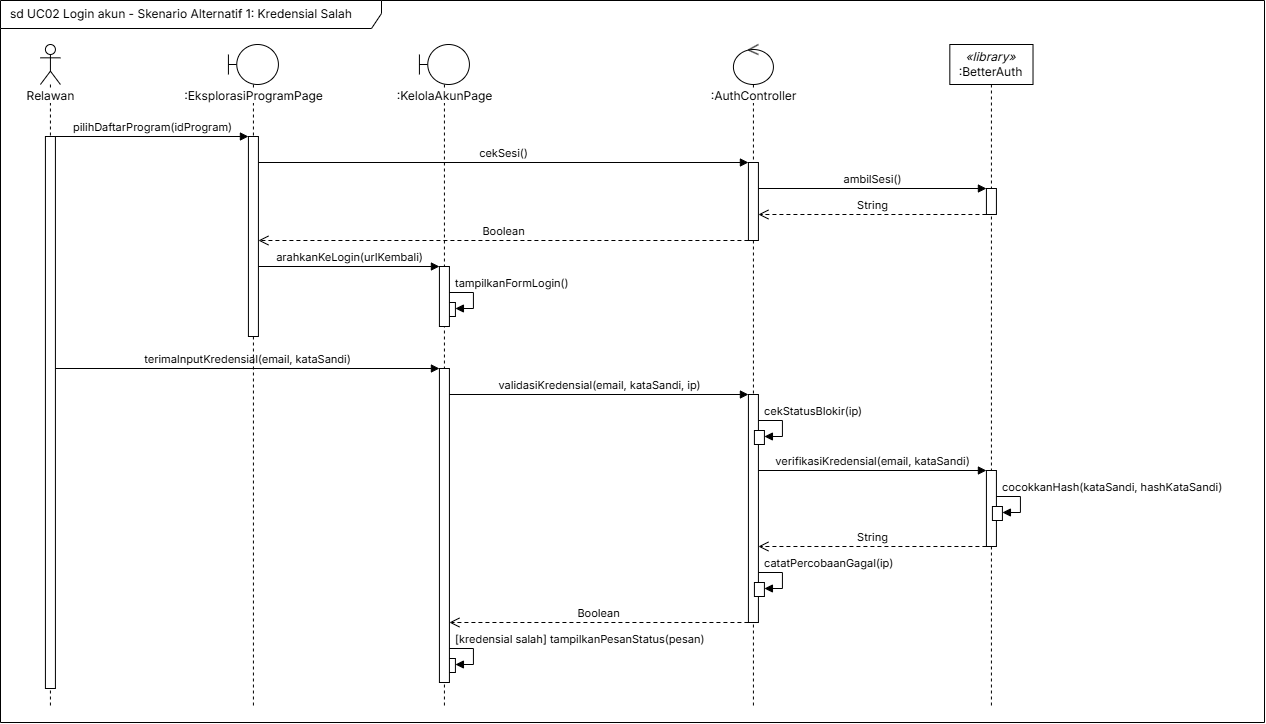

The diagram above was exported from draw.io. Its source (the exported page's mxGraphModel, read from the mxfile embedded in the PNG):
<mxGraphModel dx="1381" dy="762" grid="0" gridSize="10" guides="1" tooltips="1" connect="1" arrows="1" fold="1" page="0" pageScale="1" pageWidth="1600" pageHeight="1200" math="0" shadow="0">
  <root>
    <mxCell id="0" />
    <mxCell id="1" parent="0" />
    <mxCell id="frame" parent="1" style="shape=umlFrame;whiteSpace=wrap;html=1;fontFamily=Inter;fontSource=https%3A%2F%2Ffonts.googleapis.com%2Fcss%3Ffamily%3DInter;fontSize=12;width=381;height=28;boundedLbl=1;verticalAlign=middle;align=left;spacingLeft=8;fillColor=none;" value="sd UC02 Login akun - Skenario Alternatif 1: Kredensial Salah" vertex="1">
      <mxGeometry height="722" width="1264" x="14" y="10" as="geometry" />
    </mxCell>
    <mxCell id="ll_R" parent="1" style="shape=umlLifeline;participant=umlActor;perimeter=lifelinePerimeter;whiteSpace=nowrap;container=1;dropTarget=0;collapsible=0;recursiveResize=0;outlineConnect=0;portConstraint=eastwest;verticalAlign=top;spacingTop=38;size=40;fontSize=12;labelBackgroundColor=#ffffff;html=1;fontFamily=Inter;fontSource=https%3A%2F%2Ffonts.googleapis.com%2Fcss%3Ffamily%3DInter;" value="Relawan" vertex="1">
      <mxGeometry height="664" width="20" x="53.9219" y="54" as="geometry" />
    </mxCell>
    <mxCell id="act9" parent="ll_R" style="html=1;points=[];perimeter=orthogonalPerimeter;outlineConnect=0;targetShapes=umlLifeline;portConstraint=eastwest;fillColor=#ffffff;" value="" vertex="1">
      <mxGeometry height="552" width="10" x="5" y="92" as="geometry" />
    </mxCell>
    <mxCell id="ll_EPP" parent="1" style="shape=umlLifeline;participant=umlBoundary;perimeter=lifelinePerimeter;whiteSpace=nowrap;container=1;dropTarget=0;collapsible=0;recursiveResize=0;outlineConnect=0;portConstraint=eastwest;verticalAlign=top;spacingTop=38;size=40;fontSize=12;labelBackgroundColor=#ffffff;html=1;fontFamily=Inter;fontSource=https%3A%2F%2Ffonts.googleapis.com%2Fcss%3Ffamily%3DInter;" value=":EksplorasiProgramPage" vertex="1">
      <mxGeometry height="664" width="50" x="241.922" y="54" as="geometry" />
    </mxCell>
    <mxCell id="act8" parent="ll_EPP" style="html=1;points=[];perimeter=orthogonalPerimeter;outlineConnect=0;targetShapes=umlLifeline;portConstraint=eastwest;fillColor=#ffffff;" value="" vertex="1">
      <mxGeometry height="200" width="10" x="20" y="92" as="geometry" />
    </mxCell>
    <mxCell id="ll_KAP" parent="1" style="shape=umlLifeline;participant=umlBoundary;perimeter=lifelinePerimeter;whiteSpace=nowrap;container=1;dropTarget=0;collapsible=0;recursiveResize=0;outlineConnect=0;portConstraint=eastwest;verticalAlign=top;spacingTop=38;size=40;fontSize=12;labelBackgroundColor=#ffffff;html=1;fontFamily=Inter;fontSource=https%3A%2F%2Ffonts.googleapis.com%2Fcss%3Ffamily%3DInter;" value=":KelolaAkunPage" vertex="1">
      <mxGeometry height="664" width="50" x="432.922" y="54" as="geometry" />
    </mxCell>
    <mxCell id="act4" parent="ll_KAP" style="html=1;points=[];perimeter=orthogonalPerimeter;outlineConnect=0;targetShapes=umlLifeline;portConstraint=eastwest;fillColor=#ffffff;" value="" vertex="1">
      <mxGeometry height="14" width="10" x="26" y="258" as="geometry" />
    </mxCell>
    <mxCell id="act5" parent="ll_KAP" style="html=1;points=[];perimeter=orthogonalPerimeter;outlineConnect=0;targetShapes=umlLifeline;portConstraint=eastwest;fillColor=#ffffff;" value="" vertex="1">
      <mxGeometry height="14" width="10" x="26" y="614" as="geometry" />
    </mxCell>
    <mxCell id="act6" parent="ll_KAP" style="html=1;points=[];perimeter=orthogonalPerimeter;outlineConnect=0;targetShapes=umlLifeline;portConstraint=eastwest;fillColor=#ffffff;" value="" vertex="1">
      <mxGeometry height="60" width="10" x="20" y="222" as="geometry" />
    </mxCell>
    <mxCell id="act7" parent="ll_KAP" style="html=1;points=[];perimeter=orthogonalPerimeter;outlineConnect=0;targetShapes=umlLifeline;portConstraint=eastwest;fillColor=#ffffff;" value="" vertex="1">
      <mxGeometry height="314" width="10" x="20" y="324" as="geometry" />
    </mxCell>
    <mxCell id="ll_AC" parent="1" style="shape=umlLifeline;participant=umlControl;perimeter=lifelinePerimeter;whiteSpace=nowrap;container=1;dropTarget=0;collapsible=0;recursiveResize=0;outlineConnect=0;portConstraint=eastwest;verticalAlign=top;spacingTop=38;size=40;fontSize=12;labelBackgroundColor=#ffffff;html=1;fontFamily=Inter;fontSource=https%3A%2F%2Ffonts.googleapis.com%2Fcss%3Ffamily%3DInter;" value=":AuthController" vertex="1">
      <mxGeometry height="664" width="40" x="746.922" y="54" as="geometry" />
    </mxCell>
    <mxCell id="act2" parent="ll_AC" style="html=1;points=[];perimeter=orthogonalPerimeter;outlineConnect=0;targetShapes=umlLifeline;portConstraint=eastwest;fillColor=#ffffff;" value="" vertex="1">
      <mxGeometry height="78" width="10" x="15" y="118" as="geometry" />
    </mxCell>
    <mxCell id="act3" parent="ll_AC" style="html=1;points=[];perimeter=orthogonalPerimeter;outlineConnect=0;targetShapes=umlLifeline;portConstraint=eastwest;fillColor=#ffffff;" value="" vertex="1">
      <mxGeometry height="228" width="10" x="15" y="350" as="geometry" />
    </mxCell>
    <mxCell id="act10" parent="ll_AC" style="html=1;points=[];perimeter=orthogonalPerimeter;outlineConnect=0;targetShapes=umlLifeline;portConstraint=eastwest;fillColor=#ffffff;" value="" vertex="1">
      <mxGeometry height="14" width="10" x="21" y="386" as="geometry" />
    </mxCell>
    <mxCell id="act11" parent="ll_AC" style="html=1;points=[];perimeter=orthogonalPerimeter;outlineConnect=0;targetShapes=umlLifeline;portConstraint=eastwest;fillColor=#ffffff;" value="" vertex="1">
      <mxGeometry height="14" width="10" x="21" y="538" as="geometry" />
    </mxCell>
    <mxCell id="ll_BA" parent="1" style="shape=umlLifeline;perimeter=lifelinePerimeter;whiteSpace=wrap;container=1;dropTarget=0;collapsible=0;recursiveResize=0;outlineConnect=0;portConstraint=eastwest;size=40;fontSize=12;html=1;fontFamily=Inter;fontSource=https%3A%2F%2Ffonts.googleapis.com%2Fcss%3Ffamily%3DInter;" value="&lt;i&gt;«library»&lt;/i&gt;&lt;br&gt;:BetterAuth" vertex="1">
      <mxGeometry height="664" width="83.1875" x="963.328" y="54" as="geometry" />
    </mxCell>
    <mxCell id="act0" parent="ll_BA" style="html=1;points=[];perimeter=orthogonalPerimeter;outlineConnect=0;targetShapes=umlLifeline;portConstraint=eastwest;fillColor=#ffffff;" value="" vertex="1">
      <mxGeometry height="26" width="10" x="36.5938" y="144" as="geometry" />
    </mxCell>
    <mxCell id="act1" parent="ll_BA" style="html=1;points=[];perimeter=orthogonalPerimeter;outlineConnect=0;targetShapes=umlLifeline;portConstraint=eastwest;fillColor=#ffffff;" value="" vertex="1">
      <mxGeometry height="76" width="10" x="36.5938" y="426" as="geometry" />
    </mxCell>
    <mxCell id="act12" parent="ll_BA" style="html=1;points=[];perimeter=orthogonalPerimeter;outlineConnect=0;targetShapes=umlLifeline;portConstraint=eastwest;fillColor=#ffffff;" value="" vertex="1">
      <mxGeometry height="14" width="10" x="42.5938" y="462" as="geometry" />
    </mxCell>
    <mxCell id="m0" edge="1" parent="1" style="html=1;fontFamily=Inter;fontSource=https%3A%2F%2Ffonts.googleapis.com%2Fcss%3Ffamily%3DInter;fontSize=11;verticalAlign=bottom;labelBackgroundColor=none;endArrow=block;endFill=1;endSize=6;" value="pilihDaftarProgram(idProgram)">
      <mxGeometry relative="1" as="geometry">
        <mxPoint x="68.9219" y="146" as="sourcePoint" />
        <mxPoint x="261.922" y="146" as="targetPoint" />
      </mxGeometry>
    </mxCell>
    <mxCell id="m1" edge="1" parent="1" style="html=1;fontFamily=Inter;fontSource=https%3A%2F%2Ffonts.googleapis.com%2Fcss%3Ffamily%3DInter;fontSize=11;verticalAlign=bottom;labelBackgroundColor=none;endArrow=block;endFill=1;endSize=6;" value="cekSesi()">
      <mxGeometry relative="1" as="geometry">
        <mxPoint x="271.922" y="172" as="sourcePoint" />
        <mxPoint x="761.922" y="172" as="targetPoint" />
      </mxGeometry>
    </mxCell>
    <mxCell id="m2" edge="1" parent="1" style="html=1;fontFamily=Inter;fontSource=https%3A%2F%2Ffonts.googleapis.com%2Fcss%3Ffamily%3DInter;fontSize=11;verticalAlign=bottom;labelBackgroundColor=none;endArrow=block;endFill=1;endSize=6;" value="ambilSesi()">
      <mxGeometry relative="1" as="geometry">
        <mxPoint x="771.922" y="198" as="sourcePoint" />
        <mxPoint x="999.922" y="198" as="targetPoint" />
      </mxGeometry>
    </mxCell>
    <mxCell id="m3" edge="1" parent="1" style="html=1;fontFamily=Inter;fontSource=https%3A%2F%2Ffonts.googleapis.com%2Fcss%3Ffamily%3DInter;fontSize=11;verticalAlign=bottom;labelBackgroundColor=none;endArrow=open;endSize=8;dashed=1;dashPattern=4 3;" value="String">
      <mxGeometry relative="1" as="geometry">
        <mxPoint x="999.922" y="224" as="sourcePoint" />
        <mxPoint x="771.922" y="224" as="targetPoint" />
      </mxGeometry>
    </mxCell>
    <mxCell id="m4" edge="1" parent="1" style="html=1;fontFamily=Inter;fontSource=https%3A%2F%2Ffonts.googleapis.com%2Fcss%3Ffamily%3DInter;fontSize=11;verticalAlign=bottom;labelBackgroundColor=none;endArrow=open;endSize=8;dashed=1;dashPattern=4 3;" value="Boolean">
      <mxGeometry relative="1" as="geometry">
        <mxPoint x="761.922" y="250" as="sourcePoint" />
        <mxPoint x="271.922" y="250" as="targetPoint" />
      </mxGeometry>
    </mxCell>
    <mxCell id="m5" edge="1" parent="1" style="html=1;fontFamily=Inter;fontSource=https%3A%2F%2Ffonts.googleapis.com%2Fcss%3Ffamily%3DInter;fontSize=11;verticalAlign=bottom;labelBackgroundColor=none;endArrow=block;endFill=1;endSize=6;" value="arahkanKeLogin(urlKembali)">
      <mxGeometry relative="1" as="geometry">
        <mxPoint x="271.922" y="276" as="sourcePoint" />
        <mxPoint x="452.922" y="276" as="targetPoint" />
      </mxGeometry>
    </mxCell>
    <mxCell id="m6" edge="1" parent="1" style="html=1;fontFamily=Inter;fontSource=https%3A%2F%2Ffonts.googleapis.com%2Fcss%3Ffamily%3DInter;fontSize=11;align=left;spacingLeft=4;verticalAlign=middle;endArrow=block;endFill=1;endSize=6;rounded=0;labelBackgroundColor=none;" value="tampilkanFormLogin()">
      <mxGeometry relative="1" x="-1" as="geometry">
        <mxPoint y="-9" as="offset" />
        <Array as="points">
          <mxPoint x="486.922" y="302" />
          <mxPoint x="486.922" y="318" />
        </Array>
        <mxPoint x="462.922" y="302" as="sourcePoint" />
        <mxPoint x="468.922" y="318" as="targetPoint" />
      </mxGeometry>
    </mxCell>
    <mxCell id="m7" edge="1" parent="1" style="html=1;fontFamily=Inter;fontSource=https%3A%2F%2Ffonts.googleapis.com%2Fcss%3Ffamily%3DInter;fontSize=11;verticalAlign=bottom;labelBackgroundColor=none;endArrow=block;endFill=1;endSize=6;" value="terimaInputKredensial(email, kataSandi)">
      <mxGeometry relative="1" as="geometry">
        <mxPoint x="68.9219" y="378" as="sourcePoint" />
        <mxPoint x="452.922" y="378" as="targetPoint" />
      </mxGeometry>
    </mxCell>
    <mxCell id="m8" edge="1" parent="1" style="html=1;fontFamily=Inter;fontSource=https%3A%2F%2Ffonts.googleapis.com%2Fcss%3Ffamily%3DInter;fontSize=11;verticalAlign=bottom;labelBackgroundColor=none;endArrow=block;endFill=1;endSize=6;" value="validasiKredensial(email, kataSandi, ip)">
      <mxGeometry relative="1" as="geometry">
        <mxPoint x="462.922" y="404" as="sourcePoint" />
        <mxPoint x="761.922" y="404" as="targetPoint" />
      </mxGeometry>
    </mxCell>
    <mxCell id="m9" edge="1" parent="1" style="html=1;fontFamily=Inter;fontSource=https%3A%2F%2Ffonts.googleapis.com%2Fcss%3Ffamily%3DInter;fontSize=11;align=left;spacingLeft=4;verticalAlign=middle;endArrow=block;endFill=1;endSize=6;rounded=0;labelBackgroundColor=none;" value="cekStatusBlokir(ip)">
      <mxGeometry relative="1" x="-1" as="geometry">
        <mxPoint y="-9" as="offset" />
        <Array as="points">
          <mxPoint x="795.922" y="430" />
          <mxPoint x="795.922" y="446" />
        </Array>
        <mxPoint x="771.922" y="430" as="sourcePoint" />
        <mxPoint x="777.922" y="446" as="targetPoint" />
      </mxGeometry>
    </mxCell>
    <mxCell id="m10" edge="1" parent="1" style="html=1;fontFamily=Inter;fontSource=https%3A%2F%2Ffonts.googleapis.com%2Fcss%3Ffamily%3DInter;fontSize=11;verticalAlign=bottom;labelBackgroundColor=none;endArrow=block;endFill=1;endSize=6;" value="verifikasiKredensial(email, kataSandi)">
      <mxGeometry relative="1" as="geometry">
        <mxPoint x="771.922" y="480" as="sourcePoint" />
        <mxPoint x="999.922" y="480" as="targetPoint" />
      </mxGeometry>
    </mxCell>
    <mxCell id="m11" edge="1" parent="1" style="html=1;fontFamily=Inter;fontSource=https%3A%2F%2Ffonts.googleapis.com%2Fcss%3Ffamily%3DInter;fontSize=11;align=left;spacingLeft=4;verticalAlign=middle;endArrow=block;endFill=1;endSize=6;rounded=0;labelBackgroundColor=none;" value="cocokkanHash(kataSandi, hashKataSandi)">
      <mxGeometry relative="1" x="-1" as="geometry">
        <mxPoint y="-9" as="offset" />
        <Array as="points">
          <mxPoint x="1033.92" y="506" />
          <mxPoint x="1033.92" y="522" />
        </Array>
        <mxPoint x="1009.92" y="506" as="sourcePoint" />
        <mxPoint x="1015.92" y="522" as="targetPoint" />
      </mxGeometry>
    </mxCell>
    <mxCell id="m12" edge="1" parent="1" style="html=1;fontFamily=Inter;fontSource=https%3A%2F%2Ffonts.googleapis.com%2Fcss%3Ffamily%3DInter;fontSize=11;verticalAlign=bottom;labelBackgroundColor=none;endArrow=open;endSize=8;dashed=1;dashPattern=4 3;" value="String">
      <mxGeometry relative="1" as="geometry">
        <mxPoint x="999.922" y="556" as="sourcePoint" />
        <mxPoint x="771.922" y="556" as="targetPoint" />
      </mxGeometry>
    </mxCell>
    <mxCell id="m13" edge="1" parent="1" style="html=1;fontFamily=Inter;fontSource=https%3A%2F%2Ffonts.googleapis.com%2Fcss%3Ffamily%3DInter;fontSize=11;align=left;spacingLeft=4;verticalAlign=middle;endArrow=block;endFill=1;endSize=6;rounded=0;labelBackgroundColor=none;" value="catatPercobaanGagal(ip)">
      <mxGeometry relative="1" x="-1" as="geometry">
        <mxPoint y="-9" as="offset" />
        <Array as="points">
          <mxPoint x="795.922" y="582" />
          <mxPoint x="795.922" y="598" />
        </Array>
        <mxPoint x="771.922" y="582" as="sourcePoint" />
        <mxPoint x="777.922" y="598" as="targetPoint" />
      </mxGeometry>
    </mxCell>
    <mxCell id="m14" edge="1" parent="1" style="html=1;fontFamily=Inter;fontSource=https%3A%2F%2Ffonts.googleapis.com%2Fcss%3Ffamily%3DInter;fontSize=11;verticalAlign=bottom;labelBackgroundColor=none;endArrow=open;endSize=8;dashed=1;dashPattern=4 3;" value="Boolean">
      <mxGeometry relative="1" as="geometry">
        <mxPoint x="761.922" y="632" as="sourcePoint" />
        <mxPoint x="462.922" y="632" as="targetPoint" />
      </mxGeometry>
    </mxCell>
    <mxCell id="m15" edge="1" parent="1" style="html=1;fontFamily=Inter;fontSource=https%3A%2F%2Ffonts.googleapis.com%2Fcss%3Ffamily%3DInter;fontSize=11;align=left;spacingLeft=4;verticalAlign=middle;endArrow=block;endFill=1;endSize=6;rounded=0;labelBackgroundColor=none;" value="[kredensial salah] tampilkanPesanStatus(pesan)">
      <mxGeometry relative="1" x="-1" as="geometry">
        <mxPoint y="-9" as="offset" />
        <Array as="points">
          <mxPoint x="486.922" y="658" />
          <mxPoint x="486.922" y="674" />
        </Array>
        <mxPoint x="462.922" y="658" as="sourcePoint" />
        <mxPoint x="468.922" y="674" as="targetPoint" />
      </mxGeometry>
    </mxCell>
  </root>
</mxGraphModel>